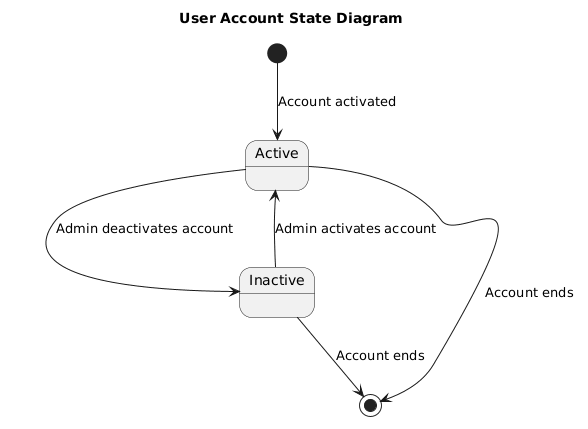

The diagram above was rendered by PlantUML. Its source (embedded in the PNG):
@startuml
title User Account State Diagram

[*] --> Active : Account activated

Active --> Inactive : Admin deactivates account

Inactive --> Active : Admin activates account

Active --> [*] : Account ends
Inactive --> [*] : Account ends
@enduml